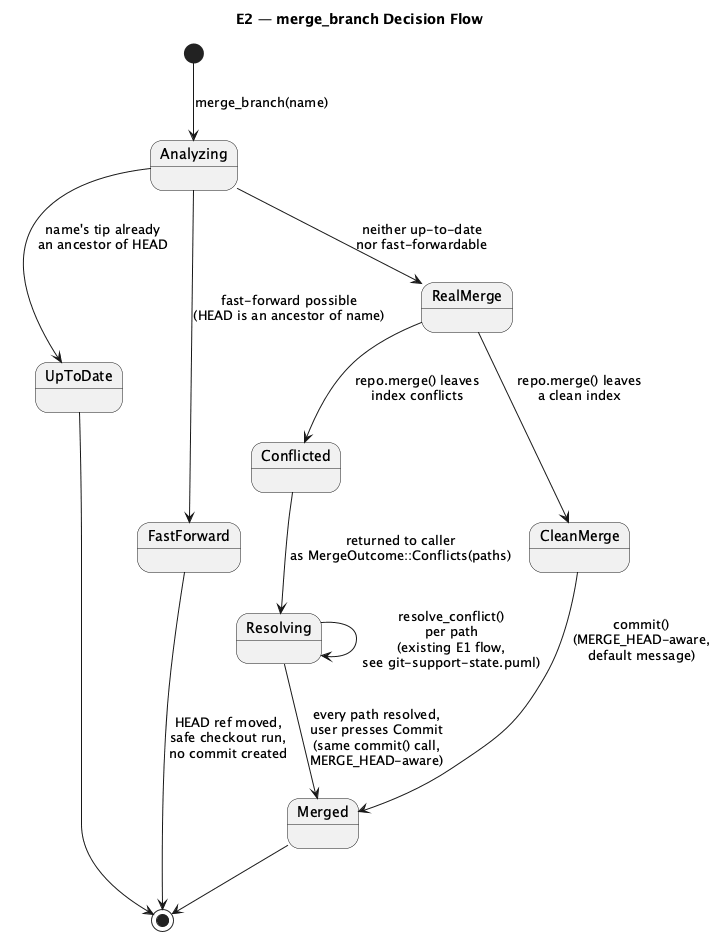

The diagram above was rendered by PlantUML. Its source (embedded in the PNG):
@startuml git-branches-and-blame-state
title E2 — merge_branch Decision Flow

[*] --> Analyzing : merge_branch(name)

Analyzing --> UpToDate : name's tip already\nan ancestor of HEAD
UpToDate --> [*]

Analyzing --> FastForward : fast-forward possible\n(HEAD is an ancestor of name)
FastForward --> [*] : HEAD ref moved,\nsafe checkout run,\nno commit created

Analyzing --> RealMerge : neither up-to-date\nnor fast-forwardable

RealMerge --> Conflicted : repo.merge() leaves\nindex conflicts
RealMerge --> CleanMerge : repo.merge() leaves\na clean index

CleanMerge --> Merged : commit()\n(MERGE_HEAD-aware,\ndefault message)
Merged --> [*]

Conflicted --> Resolving : returned to caller\nas MergeOutcome::Conflicts(paths)
Resolving --> Resolving : resolve_conflict()\nper path\n(existing E1 flow,\nsee git-support-state.puml)
Resolving --> Merged : every path resolved,\nuser presses Commit\n(same commit() call,\nMERGE_HEAD-aware)

@enduml